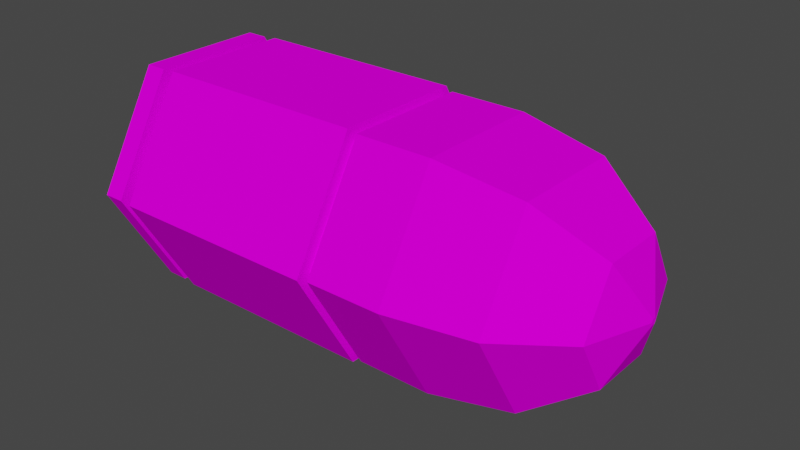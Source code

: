 # Source: Bullet.blend  (saved by Blender 4.3.32; exported with 4.5.12 LTS)
import bpy
from mathutils import Matrix  # noqa: F401  (used for matrix-valued properties, if any)

bpy.ops.wm.read_factory_settings(use_empty=True)
scene = bpy.context.scene
scene.name = 'Scene'

# ---- collections
col_collection = bpy.data.collections.new('Collection'); scene.collection.children.link(col_collection)

# ---- images (referenced by path relative to the original .blend; pixels are not part of the script)
import os
ASSET_DIR = os.environ.get("B2B_ASSET_DIR", "")  # directory of the original .blend (textures are referenced by path, not embedded)
HERE = os.path.dirname(os.path.abspath(__file__))  # packed textures are extracted next to this script under _unpacked/

def load_image(name, relpath, width, height, colorspace="sRGB"):
    """Load a texture the original file referenced (path relative to the .blend, or extracted next to this script)."""
    p = next((c for c in (os.path.join(HERE, relpath), os.path.join(ASSET_DIR, relpath)) if relpath and os.path.exists(c)), "")
    if p:
        img = bpy.data.images.load(p, check_existing=True)
        img.name = name
    else:  # same state as the original file: an image datablock whose file is absent (Cycles renders it pink)
        img = bpy.data.images.new(name, width, height)
        img.source = "FILE"
        img.filepath = "//" + (relpath or name)
    img.colorspace_settings.name = colorspace
    return img
img_texture_png = load_image('Texture.png', 'Texture.png', 1024, 1024, 'sRGB')

# ---- materials (node trees are filled in below, after node groups)
mat_material_001 = bpy.data.materials.new('Material.001')

# ---- material node trees
mat_material_001.use_nodes = True; mat_material_001.node_tree.nodes.clear()
_N = mat_material_001.node_tree.nodes; _L = mat_material_001.node_tree.links
n0 = _N.new('ShaderNodeBsdfPrincipled'); n0.name = 'Principled BSDF'; n0.location = (10, 300)
n0.inputs[2].default_value = 1.0
n0.inputs[13].default_value = 0.0
n1 = _N.new('ShaderNodeOutputMaterial'); n1.name = 'Material Output'; n1.location = (300, 300)
n2 = _N.new('ShaderNodeTexImage'); n2.name = 'Image Texture'; n2.location = (-280, 280)
n2.image = img_texture_png
n2.interpolation = 'Closest'
n2.extension = 'CLIP'
_L.new(n0.outputs[0], n1.inputs[0])
_L.new(n2.outputs[0], n0.inputs[0])
n1.is_active_output = True

# ---- world
world_world = bpy.data.worlds.new('World'); scene.world = world_world
world_world.use_nodes = True; world_world.node_tree.nodes.clear()
_N = world_world.node_tree.nodes; _L = world_world.node_tree.links
n0 = _N.new('ShaderNodeOutputWorld'); n0.name = 'World Output'; n0.location = (300, 300)
n1 = _N.new('ShaderNodeBackground'); n1.name = 'Background'; n1.location = (10, 300)
n1.inputs[0].default_value = (0.05088, 0.05088, 0.05088, 1.0)
_L.new(n1.outputs[0], n0.inputs[0])
n0.is_active_output = True
world_world.color = (0.05088, 0.05088, 0.05088)
world_world.use_sun_shadow = False
world_world.sun_shadow_jitter_overblur = 0.0

# ---- meshes
me_zylinder = bpy.data.meshes.new('Zylinder')
me_zylinder.from_pydata([(-0.09206, 0.05088, -4.285e-09), (0.01114, 0.0549, 3.645e-09), (-0.09206, 0.02544, -0.04407), (0.01114, 0.02745, -0.04755), (-0.09206, -0.02544, -0.04407), (0.01114, -0.02745, -0.04755), (-0.09206, -0.05088, 3.738e-10), (0.01114, -0.0549, 8.58e-09), (-0.09206, -0.02544, 0.04407), (0.01114, -0.02745, 0.04755), (-0.09206, 0.02544, 0.04407), (0.01114, 0.02745, 0.04755), (0.01114, 0.0311, -0.05386), (0.01114, 0.0622, 3.896e-09), (0.01114, -0.0311, -0.05386), (0.01114, -0.0622, 9.333e-09), (0.01114, -0.0311, 0.05386), (0.01114, 0.0311, 0.05386), (-0.09206, 0.0622, -3.896e-09), (-0.09206, 0.0311, -0.05386), (-0.09206, -0.0311, -0.05386), (-0.09206, -0.0622, 1.542e-09), (-0.09206, -0.0311, 0.05386), (-0.09206, 0.0311, 0.05386), (-0.09879, 0.05088, -5.667e-09), (-0.09879, 0.02544, -0.04407), (-0.09879, -0.02544, -0.04407), (-0.09879, -0.05088, -1.008e-09), (-0.09879, -0.02544, 0.04407), (-0.09879, 0.02544, 0.04407), (-0.09879, 0.06152, -5.867e-09), (-0.09879, 0.03076, -0.05328), (-0.09879, -0.03076, -0.05328), (-0.09879, -0.06152, -2.35e-10), (-0.09879, -0.03076, 0.05328), (-0.09879, 0.03076, 0.05328), (-0.1089, 0.06152, -7.021e-09), (-0.1089, 0.03076, -0.05328), (-0.1089, -0.03076, -0.05328), (-0.1089, -0.06152, -1.389e-09), (-0.1089, -0.03076, 0.05328), (-0.1089, 0.03076, 0.05328), (0.0133, 0.02745, -0.04755), (0.0133, 0.0549, 3.729e-09), (0.0133, -0.02745, -0.04755), (0.0133, -0.0549, 8.664e-09), (0.0133, -0.02745, 0.04755), (0.0133, 0.02745, 0.04755), (0.015, 0.03024, -0.05238), (0.015, 0.06049, 3.634e-09), (0.015, -0.03024, -0.05238), (0.015, -0.06049, 9.071e-09), (0.015, -0.03024, 0.05238), (0.015, 0.03024, 0.05238), (0.1211, 0.03101, 1.114e-08), (0.1211, 0.0155, -0.02686), (0.09153, 0.05259, 1.02e-08), (0.05118, 0.06049, 7.831e-09), (0.05118, 0.03024, -0.05238), (0.09153, 0.02629, -0.04554), (0.04589, 0.03024, -0.05238), (0.04589, 0.06049, 7.831e-09), (0.04589, -0.03024, -0.05238), (0.04589, -0.06049, 1.327e-08), (0.04589, -0.03024, 0.05238), (0.04589, 0.03024, 0.05238), (0.1319, 0.000766, -0.001327), (0.1319, 0.001532, 9.717e-09), (0.09153, -0.02629, -0.04554), (0.05118, -0.03024, -0.05238), (0.1211, -0.0155, -0.02686), (0.1319, -0.000766, -0.001327), (0.09153, -0.05259, 1.576e-08), (0.05118, -0.06049, 1.327e-08), (0.1211, -0.03101, 1.531e-08), (0.1319, -0.001532, 1.342e-08), (0.09153, -0.02629, 0.04554), (0.05118, -0.03024, 0.05238), (0.1211, -0.0155, 0.02686), (0.1319, -0.000766, 0.001327), (0.09153, 0.02629, 0.04554), (0.05118, 0.03024, 0.05238), (0.1211, 0.0155, 0.02686), (0.1319, 0.000766, 0.001327)], [], [(18, 13, 12, 19), (19, 12, 14, 20), (20, 14, 15, 21), (21, 15, 16, 22), (11, 9, 46, 47), (22, 16, 17, 23), (23, 17, 13, 18), (10, 0, 24, 29), (1, 3, 12, 13), (3, 5, 14, 12), (5, 7, 15, 14), (7, 9, 16, 15), (9, 11, 17, 16), (11, 1, 13, 17), (2, 0, 18, 19), (4, 2, 19, 20), (6, 4, 20, 21), (8, 6, 21, 22), (10, 8, 22, 23), (0, 10, 23, 18), (28, 29, 35, 34), (6, 8, 28, 27), (2, 4, 26, 25), (8, 10, 29, 28), (4, 6, 27, 26), (0, 2, 25, 24), (35, 30, 36, 41), (26, 27, 33, 32), (24, 25, 31, 30), (29, 24, 30, 35), (27, 28, 34, 33), (25, 26, 32, 31), (36, 37, 38, 39, 40, 41), (33, 34, 40, 39), (31, 32, 38, 37), (34, 35, 41, 40), (32, 33, 39, 38), (30, 31, 37, 36), (46, 45, 51, 52), (7, 5, 44, 45), (3, 1, 43, 42), (1, 11, 47, 43), (9, 7, 45, 46), (5, 3, 42, 44), (52, 51, 63, 64), (44, 42, 48, 50), (47, 46, 52, 53), (45, 44, 50, 51), (42, 43, 49, 48), (43, 47, 53, 49), (50, 48, 60, 62), (51, 50, 62, 63), (53, 52, 64, 65), (49, 53, 65, 61), (66, 67, 83, 79, 75, 71), (62, 60, 58, 69), (65, 64, 77, 81), (60, 61, 57, 58), (64, 63, 73, 77), (61, 65, 81, 57), (63, 62, 69, 73), (48, 49, 61, 60), (58, 57, 56, 59), (59, 56, 54, 55), (55, 54, 67, 66), (69, 58, 59, 68), (68, 59, 55, 70), (70, 55, 66, 71), (73, 69, 68, 72), (72, 68, 70, 74), (74, 70, 71, 75), (77, 73, 72, 76), (76, 72, 74, 78), (78, 74, 75, 79), (81, 77, 76, 80), (80, 76, 78, 82), (82, 78, 79, 83), (57, 81, 80, 56), (56, 80, 82, 54), (54, 82, 83, 67)])
_uv = me_zylinder.uv_layers.new(name='UV-Map')
_uv.uv.foreach_set('vector', [1.0, 0.5, 1.0, 1.0, 0.8333, 1.0, 0.8333, 0.5, 0.8333, 0.5, 0.8333, 1.0, 0.6667, 1.0, 0.6667, 0.5, 0.6667, 0.5, 0.6667, 1.0, 0.5, 1.0, 0.5, 0.5, 1.0, 0.5, 1.0, 1.0, 0.8333, 1.0, 0.8333, 0.5, 0.06652, 0.3559, 0.06652, 0.1441, 0.06652, 0.1441, 0.06652, 0.3559, 0.8333, 0.5, 0.8333, 1.0, 0.6667, 1.0, 0.6667, 0.5, 0.6667, 0.5, 0.6667, 1.0, 0.5, 1.0, 0.5, 0.5, 0.58, 0.3482, 0.75, 0.4463, 0.75, 0.4463, 0.58, 0.3482, 0.25, 0.4619, 0.4335, 0.3559, 0.4578, 0.37, 0.25, 0.49, 0.4335, 0.3559, 0.4335, 0.1441, 0.4578, 0.13, 0.4578, 0.37, 0.4335, 0.1441, 0.25, 0.03814, 0.25, 0.01, 0.4578, 0.13, 0.25, 0.03814, 0.06652, 0.1441, 0.04215, 0.13, 0.25, 0.01, 0.06652, 0.1441, 0.06652, 0.3559, 0.04215, 0.37, 0.04215, 0.13, 0.06652, 0.3559, 0.25, 0.4619, 0.25, 0.49, 0.04215, 0.37, 0.92, 0.3482, 0.75, 0.4463, 0.75, 0.49, 0.9578, 0.37, 0.92, 0.1518, 0.92, 0.3482, 0.9578, 0.37, 0.9578, 0.13, 0.75, 0.05365, 0.92, 0.1518, 0.9578, 0.13, 0.75, 0.01, 0.58, 0.1518, 0.75, 0.05365, 0.75, 0.01, 0.5422, 0.13, 0.58, 0.3482, 0.58, 0.1518, 0.5422, 0.13, 0.5422, 0.37, 0.75, 0.4463, 0.58, 0.3482, 0.5422, 0.37, 0.75, 0.49, 0.58, 0.1518, 0.58, 0.3482, 0.58, 0.3482, 0.58, 0.1518, 0.75, 0.05365, 0.58, 0.1518, 0.58, 0.1518, 0.75, 0.05365, 0.92, 0.3482, 0.92, 0.1518, 0.92, 0.1518, 0.92, 0.3482, 0.58, 0.1518, 0.58, 0.3482, 0.58, 0.3482, 0.58, 0.1518, 0.92, 0.1518, 0.75, 0.05365, 0.75, 0.05365, 0.92, 0.1518, 0.75, 0.4463, 0.92, 0.3482, 0.92, 0.3482, 0.75, 0.4463, 0.58, 0.3482, 0.75, 0.4463, 0.75, 0.4463, 0.58, 0.3482, 0.92, 0.1518, 0.75, 0.05365, 0.75, 0.05365, 0.92, 0.1518, 0.75, 0.4463, 0.92, 0.3482, 0.92, 0.3482, 0.75, 0.4463, 0.58, 0.3482, 0.75, 0.4463, 0.75, 0.4463, 0.58, 0.3482, 0.75, 0.05365, 0.58, 0.1518, 0.58, 0.1518, 0.75, 0.05365, 0.92, 0.3482, 0.92, 0.1518, 0.92, 0.1518, 0.92, 0.3482, 0.75, 0.4463, 0.92, 0.3482, 0.92, 0.1518, 0.75, 0.05365, 0.58, 0.1518, 0.58, 0.3482, 0.75, 0.05365, 0.58, 0.1518, 0.58, 0.1518, 0.75, 0.05365, 0.92, 0.3482, 0.92, 0.1518, 0.92, 0.1518, 0.92, 0.3482, 0.58, 0.1518, 0.58, 0.3482, 0.58, 0.3482, 0.58, 0.1518, 0.92, 0.1518, 0.75, 0.05365, 0.75, 0.05365, 0.92, 0.1518, 0.75, 0.4463, 0.92, 0.3482, 0.92, 0.3482, 0.75, 0.4463, 0.06652, 0.1441, 0.25, 0.03814, 0.25, 0.03814, 0.06652, 0.1441, 0.25, 0.03814, 0.4335, 0.1441, 0.4335, 0.1441, 0.25, 0.03814, 0.4335, 0.3559, 0.25, 0.4619, 0.25, 0.4619, 0.4335, 0.3559, 0.25, 0.4619, 0.06652, 0.3559, 0.06652, 0.3559, 0.25, 0.4619, 0.06652, 0.1441, 0.25, 0.03814, 0.25, 0.03814, 0.06652, 0.1441, 0.4335, 0.1441, 0.4335, 0.3559, 0.4335, 0.3559, 0.4335, 0.1441, 0.06652, 0.1441, 0.25, 0.03814, 0.25, 0.03814, 0.06652, 0.1441, 0.4335, 0.1441, 0.4335, 0.3559, 0.4335, 0.3559, 0.4335, 0.1441, 0.06652, 0.3559, 0.06652, 0.1441, 0.06652, 0.1441, 0.06652, 0.3559, 0.25, 0.03814, 0.4335, 0.1441, 0.4335, 0.1441, 0.25, 0.03814, 0.4335, 0.3559, 0.25, 0.4619, 0.25, 0.4619, 0.4335, 0.3559, 0.25, 0.4619, 0.06652, 0.3559, 0.06652, 0.3559, 0.25, 0.4619, 0.4335, 0.1441, 0.4335, 0.3559, 0.4335, 0.3559, 0.4335, 0.1441, 0.25, 0.03814, 0.4335, 0.1441, 0.4335, 0.1441, 0.25, 0.03814, 0.06652, 0.3559, 0.06652, 0.1441, 0.06652, 0.1441, 0.06652, 0.3559, 0.25, 0.4619, 0.06652, 0.3559, 0.06652, 0.3559, 0.25, 0.4619, 0.2546, 0.2527, 0.25, 0.2554, 0.2454, 0.2527, 0.2454, 0.2473, 0.25, 0.2446, 0.2546, 0.2473, 0.4335, 0.1441, 0.4335, 0.3559, 0.4335, 0.3559, 0.4335, 0.1441, 0.06652, 0.3559, 0.06652, 0.1441, 0.06652, 0.1441, 0.06652, 0.3559, 0.4335, 0.3559, 0.25, 0.4619, 0.25, 0.4619, 0.4335, 0.3559, 0.06652, 0.1441, 0.25, 0.03814, 0.25, 0.03814, 0.06652, 0.1441, 0.25, 0.4619, 0.06652, 0.3559, 0.06652, 0.3559, 0.25, 0.4619, 0.25, 0.03814, 0.4335, 0.1441, 0.4335, 0.1441, 0.25, 0.03814, 0.4335, 0.3559, 0.25, 0.4619, 0.25, 0.4619, 0.4335, 0.3559, 0.4335, 0.3559, 0.25, 0.4619, 0.25, 0.4549, 0.4275, 0.3525, 0.4275, 0.3525, 0.25, 0.4549, 0.25, 0.3586, 0.3441, 0.3043, 0.3441, 0.3043, 0.25, 0.3586, 0.25, 0.2554, 0.2546, 0.2527, 0.4335, 0.1441, 0.4335, 0.3559, 0.4275, 0.3525, 0.4275, 0.1475, 0.4275, 0.1475, 0.4275, 0.3525, 0.3441, 0.3043, 0.3441, 0.1957, 0.3441, 0.1957, 0.3441, 0.3043, 0.2546, 0.2527, 0.2546, 0.2473, 0.25, 0.03814, 0.4335, 0.1441, 0.4275, 0.1475, 0.25, 0.04506, 0.25, 0.04506, 0.4275, 0.1475, 0.3441, 0.1957, 0.25, 0.1414, 0.25, 0.1414, 0.3441, 0.1957, 0.2546, 0.2473, 0.25, 0.2446, 0.06652, 0.1441, 0.25, 0.03814, 0.25, 0.04506, 0.07251, 0.1475, 0.07251, 0.1475, 0.25, 0.04506, 0.25, 0.1414, 0.1559, 0.1957, 0.1559, 0.1957, 0.25, 0.1414, 0.25, 0.2446, 0.2454, 0.2473, 0.06652, 0.3559, 0.06652, 0.1441, 0.07251, 0.1475, 0.07251, 0.3525, 0.07251, 0.3525, 0.07251, 0.1475, 0.1559, 0.1957, 0.1559, 0.3043, 0.1559, 0.3043, 0.1559, 0.1957, 0.2454, 0.2473, 0.2454, 0.2527, 0.25, 0.4619, 0.06652, 0.3559, 0.07251, 0.3525, 0.25, 0.4549, 0.25, 0.4549, 0.07251, 0.3525, 0.1559, 0.3043, 0.25, 0.3586, 0.25, 0.3586, 0.1559, 0.3043, 0.2454, 0.2527, 0.25, 0.2554])
me_zylinder.materials.append(mat_material_001)
me_zylinder.use_remesh_fix_poles = True
me_zylinder.use_remesh_preserve_attributes = False
me_zylinder.use_mirror_vertex_groups = False
me_zylinder.update()

# ---- objects
ob_zylinder = bpy.data.objects.new('Zylinder', me_zylinder)

# ---- transforms, parenting, visibility, modifiers, constraints
ob_zylinder.location = (0.0, 0.0, 0.0)
ob_zylinder.lineart.crease_threshold = 0.0

# ---- collection membership
col_collection.objects.link(ob_zylinder)

# ---- scene / render settings (as saved in the file)
scene.frame_start = 1; scene.frame_end = 250; scene.frame_set(1)
scene.render.engine = 'BLENDER_EEVEE_NEXT'
scene.cycles.use_denoising = False
scene.cycles.samples = 128
scene.cycles.sampling_pattern = 'TABULATED_SOBOL'
scene.cycles.use_adaptive_sampling = False
scene.cycles.use_light_tree = False
scene.view_settings.view_transform = 'Filmic'
bpy.context.view_layer.update()

# ---- added for rendering (the .blend has no active camera and no usable light): camera, sun
cam_auto = bpy.data.cameras.new('AutoCamera')
cam_auto.lens = 50.0
cam_auto.sensor_width = 36.0
cam_auto.clip_end = 1000.0
ob_auto_camera = bpy.data.objects.new('AutoCamera', cam_auto)
scene.collection.objects.link(ob_auto_camera)
ob_auto_camera.location = (0.281307, -0.32377, 0.215847)
ob_auto_camera.rotation_euler = (1.09748, -7.21219e-08, 0.694738)
scene.camera = ob_auto_camera
light_auto_sun = bpy.data.lights.new('AutoSun', 'SUN')
light_auto_sun.energy = 3.0
light_auto_sun.angle = 0.0523599
ob_auto_sun = bpy.data.objects.new('AutoSun', light_auto_sun)
scene.collection.objects.link(ob_auto_sun)
ob_auto_sun.rotation_euler = (0.872665, 0.174533, 0.523599)
bpy.context.view_layer.update()
